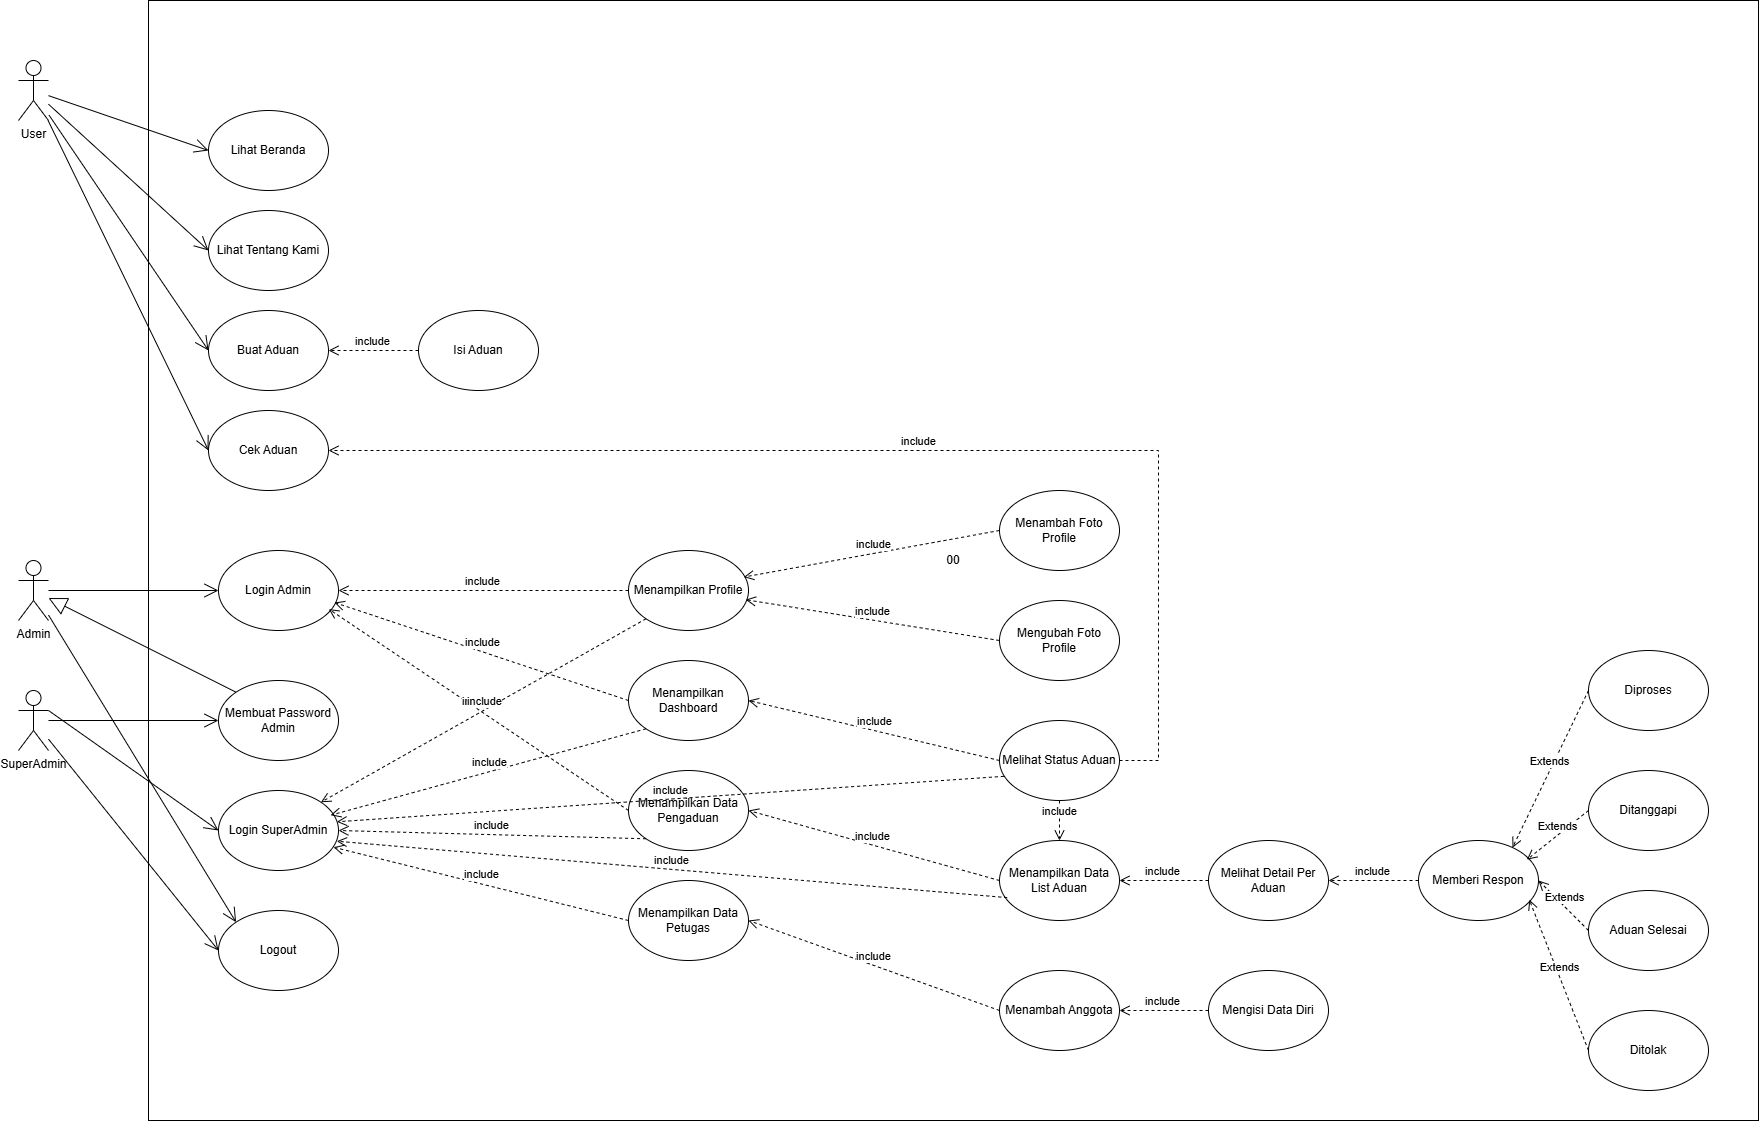

The diagram above was exported from draw.io. Its source (the exported page's mxGraphModel, read from the mxfile embedded in the PNG):
<mxGraphModel dx="2977" dy="2906" grid="1" gridSize="10" guides="1" tooltips="1" connect="1" arrows="1" fold="1" page="1" pageScale="1" pageWidth="827" pageHeight="1169" math="0" shadow="0">
  <root>
    <mxCell id="0" />
    <mxCell id="1" parent="0" />
    <mxCell id="2" value="User" style="shape=umlActor;verticalLabelPosition=bottom;verticalAlign=top;html=1;" vertex="1" parent="1">
      <mxGeometry x="140" y="40" width="30" height="60" as="geometry" />
    </mxCell>
    <mxCell id="3" value="00" style="rounded=0;whiteSpace=wrap;html=1;" vertex="1" parent="1">
      <mxGeometry x="270" y="-20" width="1610" height="1120" as="geometry" />
    </mxCell>
    <mxCell id="4" value="Lihat Beranda" style="ellipse;whiteSpace=wrap;html=1;" vertex="1" parent="1">
      <mxGeometry x="330" y="90" width="120" height="80" as="geometry" />
    </mxCell>
    <mxCell id="5" value="Admin" style="shape=umlActor;verticalLabelPosition=bottom;verticalAlign=top;html=1;" vertex="1" parent="1">
      <mxGeometry x="140" y="540" width="30" height="60" as="geometry" />
    </mxCell>
    <mxCell id="6" value="SuperAdmin" style="shape=umlActor;verticalLabelPosition=bottom;verticalAlign=top;html=1;" vertex="1" parent="1">
      <mxGeometry x="140" y="670" width="30" height="60" as="geometry" />
    </mxCell>
    <mxCell id="7" value="Lihat Tentang Kami" style="ellipse;whiteSpace=wrap;html=1;" vertex="1" parent="1">
      <mxGeometry x="330" y="190" width="120" height="80" as="geometry" />
    </mxCell>
    <mxCell id="8" value="Buat Aduan" style="ellipse;whiteSpace=wrap;html=1;" vertex="1" parent="1">
      <mxGeometry x="330" y="290" width="120" height="80" as="geometry" />
    </mxCell>
    <mxCell id="9" value="Isi Aduan" style="ellipse;whiteSpace=wrap;html=1;" vertex="1" parent="1">
      <mxGeometry x="540" y="290" width="120" height="80" as="geometry" />
    </mxCell>
    <mxCell id="10" value="" style="endArrow=open;endFill=1;endSize=12;html=1;rounded=0;entryX=0;entryY=0.5;entryDx=0;entryDy=0;" edge="1" source="2" target="4" parent="1">
      <mxGeometry width="160" relative="1" as="geometry">
        <mxPoint x="180" y="140" as="sourcePoint" />
        <mxPoint x="340" y="140" as="targetPoint" />
      </mxGeometry>
    </mxCell>
    <mxCell id="11" value="" style="endArrow=open;endFill=1;endSize=12;html=1;rounded=0;entryX=0;entryY=0.5;entryDx=0;entryDy=0;" edge="1" source="2" target="7" parent="1">
      <mxGeometry width="160" relative="1" as="geometry">
        <mxPoint x="280" y="160" as="sourcePoint" />
        <mxPoint x="440" y="215" as="targetPoint" />
      </mxGeometry>
    </mxCell>
    <mxCell id="12" value="" style="endArrow=open;endFill=1;endSize=12;html=1;rounded=0;entryX=0;entryY=0.5;entryDx=0;entryDy=0;exitX=1.02;exitY=0.912;exitDx=0;exitDy=0;exitPerimeter=0;" edge="1" source="2" target="8" parent="1">
      <mxGeometry width="160" relative="1" as="geometry">
        <mxPoint x="190" y="130" as="sourcePoint" />
        <mxPoint x="380" y="276" as="targetPoint" />
      </mxGeometry>
    </mxCell>
    <mxCell id="13" value="include" style="html=1;verticalAlign=bottom;endArrow=open;dashed=1;endSize=8;curved=0;rounded=0;entryX=1;entryY=0.5;entryDx=0;entryDy=0;exitX=0;exitY=0.5;exitDx=0;exitDy=0;" edge="1" source="9" target="8" parent="1">
      <mxGeometry relative="1" as="geometry">
        <mxPoint x="530" y="260" as="sourcePoint" />
        <mxPoint x="450" y="260" as="targetPoint" />
      </mxGeometry>
    </mxCell>
    <mxCell id="14" value="Login Admin" style="ellipse;whiteSpace=wrap;html=1;" vertex="1" parent="1">
      <mxGeometry x="340" y="530" width="120" height="80" as="geometry" />
    </mxCell>
    <mxCell id="15" value="Menampilkan Profile" style="ellipse;whiteSpace=wrap;html=1;" vertex="1" parent="1">
      <mxGeometry x="750" y="530" width="120" height="80" as="geometry" />
    </mxCell>
    <mxCell id="16" value="Menampilkan Dashboard" style="ellipse;whiteSpace=wrap;html=1;" vertex="1" parent="1">
      <mxGeometry x="750" y="640" width="120" height="80" as="geometry" />
    </mxCell>
    <mxCell id="17" value="Menampilkan Data Pengaduan" style="ellipse;whiteSpace=wrap;html=1;" vertex="1" parent="1">
      <mxGeometry x="750" y="750" width="120" height="80" as="geometry" />
    </mxCell>
    <mxCell id="18" value="Menampilkan Data Petugas" style="ellipse;whiteSpace=wrap;html=1;" vertex="1" parent="1">
      <mxGeometry x="750" y="860" width="120" height="80" as="geometry" />
    </mxCell>
    <mxCell id="19" value="Logout" style="ellipse;whiteSpace=wrap;html=1;" vertex="1" parent="1">
      <mxGeometry x="340" y="890" width="120" height="80" as="geometry" />
    </mxCell>
    <mxCell id="20" value="" style="endArrow=open;endFill=1;endSize=12;html=1;rounded=0;entryX=0;entryY=0.5;entryDx=0;entryDy=0;" edge="1" source="5" target="14" parent="1">
      <mxGeometry width="160" relative="1" as="geometry">
        <mxPoint x="260" y="490" as="sourcePoint" />
        <mxPoint x="420" y="545" as="targetPoint" />
      </mxGeometry>
    </mxCell>
    <mxCell id="21" value="Membuat Password Admin" style="ellipse;whiteSpace=wrap;html=1;" vertex="1" parent="1">
      <mxGeometry x="340" y="660" width="120" height="80" as="geometry" />
    </mxCell>
    <mxCell id="22" value="" style="endArrow=open;endFill=1;endSize=12;html=1;rounded=0;entryX=0;entryY=0.5;entryDx=0;entryDy=0;" edge="1" source="6" target="21" parent="1">
      <mxGeometry width="160" relative="1" as="geometry">
        <mxPoint x="250" y="700" as="sourcePoint" />
        <mxPoint x="420" y="700" as="targetPoint" />
      </mxGeometry>
    </mxCell>
    <mxCell id="23" value="" style="endArrow=block;endSize=16;endFill=0;html=1;rounded=0;exitX=0;exitY=0;exitDx=0;exitDy=0;" edge="1" source="21" target="5" parent="1">
      <mxGeometry width="160" relative="1" as="geometry">
        <mxPoint x="400" y="830" as="sourcePoint" />
        <mxPoint x="560" y="830" as="targetPoint" />
      </mxGeometry>
    </mxCell>
    <mxCell id="24" value="" style="endArrow=open;endFill=1;endSize=12;html=1;rounded=0;entryX=0;entryY=0;entryDx=0;entryDy=0;" edge="1" source="5" target="19" parent="1">
      <mxGeometry width="160" relative="1" as="geometry">
        <mxPoint x="480" y="760" as="sourcePoint" />
        <mxPoint x="650" y="760" as="targetPoint" />
      </mxGeometry>
    </mxCell>
    <mxCell id="25" value="" style="endArrow=open;endFill=1;endSize=12;html=1;rounded=0;entryX=0;entryY=0.5;entryDx=0;entryDy=0;" edge="1" source="6" target="19" parent="1">
      <mxGeometry width="160" relative="1" as="geometry">
        <mxPoint x="300" y="800" as="sourcePoint" />
        <mxPoint x="470" y="800" as="targetPoint" />
      </mxGeometry>
    </mxCell>
    <mxCell id="26" value="" style="endArrow=open;endFill=1;endSize=12;html=1;rounded=0;entryX=0;entryY=0.5;entryDx=0;entryDy=0;exitX=1;exitY=0.3333333333333333;exitDx=0;exitDy=0;exitPerimeter=0;" edge="1" source="6" target="45" parent="1">
      <mxGeometry width="160" relative="1" as="geometry">
        <mxPoint x="290" y="660" as="sourcePoint" />
        <mxPoint x="460" y="660" as="targetPoint" />
      </mxGeometry>
    </mxCell>
    <mxCell id="27" value="Menambah Foto Profile" style="ellipse;whiteSpace=wrap;html=1;" vertex="1" parent="1">
      <mxGeometry x="1121" y="470" width="120" height="80" as="geometry" />
    </mxCell>
    <mxCell id="28" value="Mengubah Foto Profile" style="ellipse;whiteSpace=wrap;html=1;" vertex="1" parent="1">
      <mxGeometry x="1121" y="580" width="120" height="80" as="geometry" />
    </mxCell>
    <mxCell id="29" value="Melihat Status Aduan" style="ellipse;whiteSpace=wrap;html=1;" vertex="1" parent="1">
      <mxGeometry x="1121" y="700" width="120" height="80" as="geometry" />
    </mxCell>
    <mxCell id="30" value="Menampilkan Data List Aduan" style="ellipse;whiteSpace=wrap;html=1;" vertex="1" parent="1">
      <mxGeometry x="1121" y="820" width="120" height="80" as="geometry" />
    </mxCell>
    <mxCell id="31" value="Melihat Detail Per Aduan" style="ellipse;whiteSpace=wrap;html=1;" vertex="1" parent="1">
      <mxGeometry x="1330" y="820" width="120" height="80" as="geometry" />
    </mxCell>
    <mxCell id="32" value="Memberi Respon" style="ellipse;whiteSpace=wrap;html=1;" vertex="1" parent="1">
      <mxGeometry x="1540" y="820" width="120" height="80" as="geometry" />
    </mxCell>
    <mxCell id="33" value="include" style="html=1;verticalAlign=bottom;endArrow=open;dashed=1;endSize=8;curved=0;rounded=0;entryX=1;entryY=0.5;entryDx=0;entryDy=0;exitX=0;exitY=0.5;exitDx=0;exitDy=0;" edge="1" source="32" target="31" parent="1">
      <mxGeometry relative="1" as="geometry">
        <mxPoint x="1560" y="760" as="sourcePoint" />
        <mxPoint x="1470" y="760" as="targetPoint" />
      </mxGeometry>
    </mxCell>
    <mxCell id="34" value="Diproses" style="ellipse;whiteSpace=wrap;html=1;" vertex="1" parent="1">
      <mxGeometry x="1710" y="630" width="120" height="80" as="geometry" />
    </mxCell>
    <mxCell id="35" value="Ditanggapi" style="ellipse;whiteSpace=wrap;html=1;" vertex="1" parent="1">
      <mxGeometry x="1710" y="750" width="120" height="80" as="geometry" />
    </mxCell>
    <mxCell id="36" value="Aduan Selesai" style="ellipse;whiteSpace=wrap;html=1;" vertex="1" parent="1">
      <mxGeometry x="1710" y="870" width="120" height="80" as="geometry" />
    </mxCell>
    <mxCell id="37" value="Ditolak" style="ellipse;whiteSpace=wrap;html=1;" vertex="1" parent="1">
      <mxGeometry x="1710" y="990" width="120" height="80" as="geometry" />
    </mxCell>
    <mxCell id="38" value="Extends" style="html=1;verticalAlign=bottom;endArrow=open;dashed=1;endSize=8;curved=0;rounded=0;exitX=0;exitY=0.5;exitDx=0;exitDy=0;entryX=0.783;entryY=0.09;entryDx=0;entryDy=0;entryPerimeter=0;" edge="1" source="34" target="32" parent="1">
      <mxGeometry relative="1" as="geometry">
        <mxPoint x="1680" y="730" as="sourcePoint" />
        <mxPoint x="1680" y="730" as="targetPoint" />
      </mxGeometry>
    </mxCell>
    <mxCell id="39" value="Extends" style="html=1;verticalAlign=bottom;endArrow=open;dashed=1;endSize=8;curved=0;rounded=0;entryX=0.903;entryY=0.24;entryDx=0;entryDy=0;exitX=0;exitY=0.5;exitDx=0;exitDy=0;entryPerimeter=0;" edge="1" source="35" target="32" parent="1">
      <mxGeometry relative="1" as="geometry">
        <mxPoint x="1690" y="700" as="sourcePoint" />
        <mxPoint x="1600" y="700" as="targetPoint" />
      </mxGeometry>
    </mxCell>
    <mxCell id="40" value="Extends" style="html=1;verticalAlign=bottom;endArrow=open;dashed=1;endSize=8;curved=0;rounded=0;exitX=0;exitY=0.5;exitDx=0;exitDy=0;entryX=1;entryY=0.5;entryDx=0;entryDy=0;" edge="1" source="36" target="32" parent="1">
      <mxGeometry relative="1" as="geometry">
        <mxPoint x="1696" y="920" as="sourcePoint" />
        <mxPoint x="1620" y="1077" as="targetPoint" />
      </mxGeometry>
    </mxCell>
    <mxCell id="41" value="Extends" style="html=1;verticalAlign=bottom;endArrow=open;dashed=1;endSize=8;curved=0;rounded=0;exitX=0;exitY=0.5;exitDx=0;exitDy=0;entryX=0.923;entryY=0.74;entryDx=0;entryDy=0;entryPerimeter=0;" edge="1" source="37" target="32" parent="1">
      <mxGeometry relative="1" as="geometry">
        <mxPoint x="1686" y="910" as="sourcePoint" />
        <mxPoint x="1610" y="1067" as="targetPoint" />
      </mxGeometry>
    </mxCell>
    <mxCell id="42" value="Menambah Anggota" style="ellipse;whiteSpace=wrap;html=1;" vertex="1" parent="1">
      <mxGeometry x="1121" y="950" width="120" height="80" as="geometry" />
    </mxCell>
    <mxCell id="43" value="Mengisi Data Diri" style="ellipse;whiteSpace=wrap;html=1;" vertex="1" parent="1">
      <mxGeometry x="1330" y="950" width="120" height="80" as="geometry" />
    </mxCell>
    <mxCell id="44" value="include" style="html=1;verticalAlign=bottom;endArrow=open;dashed=1;endSize=8;curved=0;rounded=0;entryX=1;entryY=0.5;entryDx=0;entryDy=0;exitX=0;exitY=0.5;exitDx=0;exitDy=0;" edge="1" source="43" target="42" parent="1">
      <mxGeometry relative="1" as="geometry">
        <mxPoint x="1350" y="960" as="sourcePoint" />
        <mxPoint x="1260" y="960" as="targetPoint" />
      </mxGeometry>
    </mxCell>
    <mxCell id="45" value="Login SuperAdmin" style="ellipse;whiteSpace=wrap;html=1;" vertex="1" parent="1">
      <mxGeometry x="340" y="770" width="120" height="80" as="geometry" />
    </mxCell>
    <mxCell id="46" value="include" style="html=1;verticalAlign=bottom;endArrow=open;dashed=1;endSize=8;curved=0;rounded=0;entryX=1;entryY=0.5;entryDx=0;entryDy=0;exitX=0;exitY=0.5;exitDx=0;exitDy=0;" edge="1" source="31" target="30" parent="1">
      <mxGeometry relative="1" as="geometry">
        <mxPoint x="1360" y="760" as="sourcePoint" />
        <mxPoint x="1270" y="760" as="targetPoint" />
      </mxGeometry>
    </mxCell>
    <mxCell id="47" value="include" style="html=1;verticalAlign=bottom;endArrow=open;dashed=1;endSize=8;curved=0;rounded=0;entryX=1;entryY=0.5;entryDx=0;entryDy=0;exitX=0;exitY=0.5;exitDx=0;exitDy=0;" edge="1" source="15" target="14" parent="1">
      <mxGeometry relative="1" as="geometry">
        <mxPoint x="669" y="480" as="sourcePoint" />
        <mxPoint x="580" y="480" as="targetPoint" />
      </mxGeometry>
    </mxCell>
    <mxCell id="48" value="include" style="html=1;verticalAlign=bottom;endArrow=open;dashed=1;endSize=8;curved=0;rounded=0;entryX=0.966;entryY=0.65;entryDx=0;entryDy=0;exitX=0;exitY=0.5;exitDx=0;exitDy=0;entryPerimeter=0;" edge="1" source="16" target="14" parent="1">
      <mxGeometry relative="1" as="geometry">
        <mxPoint x="679" y="630" as="sourcePoint" />
        <mxPoint x="590" y="630" as="targetPoint" />
      </mxGeometry>
    </mxCell>
    <mxCell id="49" value="include" style="html=1;verticalAlign=bottom;endArrow=open;dashed=1;endSize=8;curved=0;rounded=0;entryX=0.919;entryY=0.732;entryDx=0;entryDy=0;exitX=0;exitY=0.5;exitDx=0;exitDy=0;entryPerimeter=0;" edge="1" source="17" target="14" parent="1">
      <mxGeometry relative="1" as="geometry">
        <mxPoint x="719" y="710" as="sourcePoint" />
        <mxPoint x="630" y="710" as="targetPoint" />
      </mxGeometry>
    </mxCell>
    <mxCell id="50" value="include" style="html=1;verticalAlign=bottom;endArrow=open;dashed=1;endSize=8;curved=0;rounded=0;entryX=1;entryY=0;entryDx=0;entryDy=0;exitX=0;exitY=1;exitDx=0;exitDy=0;" edge="1" source="15" target="45" parent="1">
      <mxGeometry relative="1" as="geometry">
        <mxPoint x="754" y="868" as="sourcePoint" />
        <mxPoint x="460" y="770" as="targetPoint" />
      </mxGeometry>
    </mxCell>
    <mxCell id="51" value="include" style="html=1;verticalAlign=bottom;endArrow=open;dashed=1;endSize=8;curved=0;rounded=0;entryX=0.934;entryY=0.309;entryDx=0;entryDy=0;exitX=0;exitY=1;exitDx=0;exitDy=0;entryPerimeter=0;" edge="1" source="16" target="45" parent="1">
      <mxGeometry relative="1" as="geometry">
        <mxPoint x="854" y="838" as="sourcePoint" />
        <mxPoint x="560" y="740" as="targetPoint" />
      </mxGeometry>
    </mxCell>
    <mxCell id="52" value="include" style="html=1;verticalAlign=bottom;endArrow=open;dashed=1;endSize=8;curved=0;rounded=0;entryX=1;entryY=0.5;entryDx=0;entryDy=0;exitX=0;exitY=1;exitDx=0;exitDy=0;" edge="1" source="17" target="45" parent="1">
      <mxGeometry relative="1" as="geometry">
        <mxPoint x="854" y="908" as="sourcePoint" />
        <mxPoint x="560" y="810" as="targetPoint" />
      </mxGeometry>
    </mxCell>
    <mxCell id="53" value="include" style="html=1;verticalAlign=bottom;endArrow=open;dashed=1;endSize=8;curved=0;rounded=0;entryX=0.958;entryY=0.709;entryDx=0;entryDy=0;exitX=0;exitY=0.5;exitDx=0;exitDy=0;entryPerimeter=0;" edge="1" source="18" target="45" parent="1">
      <mxGeometry relative="1" as="geometry">
        <mxPoint x="924" y="948" as="sourcePoint" />
        <mxPoint x="630" y="850" as="targetPoint" />
      </mxGeometry>
    </mxCell>
    <mxCell id="54" value="include" style="html=1;verticalAlign=bottom;endArrow=open;dashed=1;endSize=8;curved=0;rounded=0;entryX=0.961;entryY=0.332;entryDx=0;entryDy=0;exitX=0;exitY=0.5;exitDx=0;exitDy=0;entryPerimeter=0;" edge="1" source="27" target="15" parent="1">
      <mxGeometry relative="1" as="geometry">
        <mxPoint x="1324" y="618" as="sourcePoint" />
        <mxPoint x="1030" y="520" as="targetPoint" />
      </mxGeometry>
    </mxCell>
    <mxCell id="55" value="include" style="html=1;verticalAlign=bottom;endArrow=open;dashed=1;endSize=8;curved=0;rounded=0;entryX=0.976;entryY=0.615;entryDx=0;entryDy=0;exitX=0;exitY=0.5;exitDx=0;exitDy=0;entryPerimeter=0;" edge="1" source="28" target="15" parent="1">
      <mxGeometry relative="1" as="geometry">
        <mxPoint x="1264" y="708" as="sourcePoint" />
        <mxPoint x="970" y="610" as="targetPoint" />
      </mxGeometry>
    </mxCell>
    <mxCell id="56" value="include" style="html=1;verticalAlign=bottom;endArrow=open;dashed=1;endSize=8;curved=0;rounded=0;entryX=1;entryY=0.5;entryDx=0;entryDy=0;exitX=0;exitY=0.5;exitDx=0;exitDy=0;" edge="1" source="29" target="16" parent="1">
      <mxGeometry relative="1" as="geometry">
        <mxPoint x="1254" y="798" as="sourcePoint" />
        <mxPoint x="960" y="700" as="targetPoint" />
      </mxGeometry>
    </mxCell>
    <mxCell id="57" value="include" style="html=1;verticalAlign=bottom;endArrow=open;dashed=1;endSize=8;curved=0;rounded=0;entryX=1;entryY=0.5;entryDx=0;entryDy=0;exitX=0;exitY=0.5;exitDx=0;exitDy=0;" edge="1" source="30" target="17" parent="1">
      <mxGeometry relative="1" as="geometry">
        <mxPoint x="1334" y="938" as="sourcePoint" />
        <mxPoint x="1040" y="840" as="targetPoint" />
      </mxGeometry>
    </mxCell>
    <mxCell id="58" value="include" style="html=1;verticalAlign=bottom;endArrow=open;dashed=1;endSize=8;curved=0;rounded=0;entryX=0.986;entryY=0.391;entryDx=0;entryDy=0;exitX=0.036;exitY=0.698;exitDx=0;exitDy=0;entryPerimeter=0;exitPerimeter=0;" edge="1" source="29" target="45" parent="1">
      <mxGeometry relative="1" as="geometry">
        <mxPoint x="1224" y="838" as="sourcePoint" />
        <mxPoint x="930" y="740" as="targetPoint" />
      </mxGeometry>
    </mxCell>
    <mxCell id="59" value="include" style="html=1;verticalAlign=bottom;endArrow=open;dashed=1;endSize=8;curved=0;rounded=0;entryX=0.986;entryY=0.634;entryDx=0;entryDy=0;exitX=0.064;exitY=0.714;exitDx=0;exitDy=0;entryPerimeter=0;exitPerimeter=0;" edge="1" source="30" target="45" parent="1">
      <mxGeometry relative="1" as="geometry">
        <mxPoint x="1334" y="888" as="sourcePoint" />
        <mxPoint x="1040" y="790" as="targetPoint" />
      </mxGeometry>
    </mxCell>
    <mxCell id="60" value="include" style="html=1;verticalAlign=bottom;endArrow=open;dashed=1;endSize=8;curved=0;rounded=0;entryX=1;entryY=0.5;entryDx=0;entryDy=0;exitX=0;exitY=0.5;exitDx=0;exitDy=0;" edge="1" source="42" target="18" parent="1">
      <mxGeometry relative="1" as="geometry">
        <mxPoint x="1254" y="1038" as="sourcePoint" />
        <mxPoint x="960" y="940" as="targetPoint" />
      </mxGeometry>
    </mxCell>
    <mxCell id="61" value="Cek Aduan" style="ellipse;whiteSpace=wrap;html=1;" vertex="1" parent="1">
      <mxGeometry x="330" y="390" width="120" height="80" as="geometry" />
    </mxCell>
    <mxCell id="62" value="" style="endArrow=open;endFill=1;endSize=12;html=1;rounded=0;entryX=0;entryY=0.5;entryDx=0;entryDy=0;" edge="1" source="2" target="61" parent="1">
      <mxGeometry width="160" relative="1" as="geometry">
        <mxPoint x="200" y="240" as="sourcePoint" />
        <mxPoint x="359" y="475" as="targetPoint" />
      </mxGeometry>
    </mxCell>
    <mxCell id="63" value="include" style="html=1;verticalAlign=bottom;endArrow=open;dashed=1;endSize=8;curved=0;rounded=0;entryX=1;entryY=0.5;entryDx=0;entryDy=0;exitX=1;exitY=0.5;exitDx=0;exitDy=0;" edge="1" source="29" target="61" parent="1">
      <mxGeometry relative="1" as="geometry">
        <mxPoint x="1271" y="480" as="sourcePoint" />
        <mxPoint x="1020" y="420" as="targetPoint" />
        <Array as="points">
          <mxPoint x="1280" y="740" />
          <mxPoint x="1280" y="430" />
        </Array>
      </mxGeometry>
    </mxCell>
    <mxCell id="64" value="include" style="html=1;verticalAlign=bottom;endArrow=open;dashed=1;endSize=8;curved=0;rounded=0;entryX=0.5;entryY=0;entryDx=0;entryDy=0;exitX=0.5;exitY=1;exitDx=0;exitDy=0;" edge="1" source="29" target="30" parent="1">
      <mxGeometry relative="1" as="geometry">
        <mxPoint x="1471" y="860" as="sourcePoint" />
        <mxPoint x="1220" y="800" as="targetPoint" />
      </mxGeometry>
    </mxCell>
  </root>
</mxGraphModel>